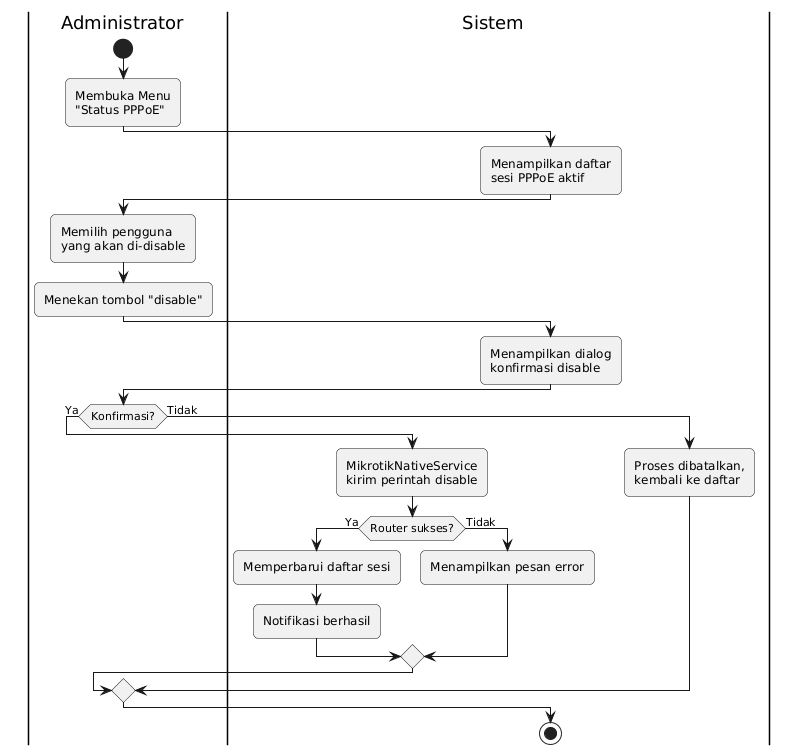

The diagram above was rendered by PlantUML. Its source (embedded in the PNG):
@startuml
skinparam swimlaneWidth 230
skinparam roundcorner 10

|Administrator|
start
:Membuka Menu
"Status PPPoE";

|Sistem|
:Menampilkan daftar
sesi PPPoE aktif;

|Administrator|
:Memilih pengguna
yang akan di-disable;
:Menekan tombol "disable";

|Sistem|
:Menampilkan dialog
konfirmasi disable;

|Administrator|
if (Konfirmasi?) then (Ya)

  |Sistem|
  :MikrotikNativeService
  kirim perintah disable;
  if (Router sukses?) then (Ya)
    :Memperbarui daftar sesi;
    :Notifikasi berhasil;
  else (Tidak)
    :Menampilkan pesan error;
  endif

else (Tidak)
  |Sistem|
  :Proses dibatalkan,
  kembali ke daftar;
endif

stop
@enduml